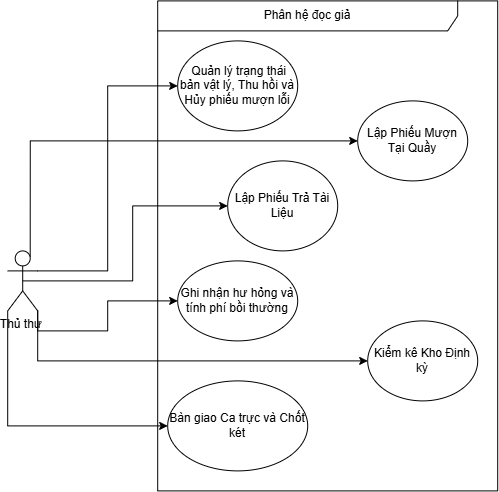

The diagram above was exported from draw.io. Its source (the exported page's mxGraphModel, read from the mxfile embedded in the PNG):
<mxGraphModel dx="1040" dy="803" grid="1" gridSize="10" guides="1" tooltips="1" connect="1" arrows="1" fold="1" page="1" pageScale="1" pageWidth="850" pageHeight="1100" math="0" shadow="0">
  <root>
    <mxCell id="0" />
    <mxCell id="1" parent="0" />
    <mxCell id="ilVdL87KEiQT8b2829jI-32" edge="1" parent="1" source="ilVdL87KEiQT8b2829jI-13" style="edgeStyle=orthogonalEdgeStyle;rounded=0;orthogonalLoop=1;jettySize=auto;html=1;exitX=1;exitY=0.3333333333333333;exitDx=0;exitDy=0;exitPerimeter=0;entryX=0;entryY=0.5;entryDx=0;entryDy=0;" target="ilVdL87KEiQT8b2829jI-15">
      <mxGeometry relative="1" as="geometry" />
    </mxCell>
    <mxCell id="ilVdL87KEiQT8b2829jI-33" edge="1" parent="1" source="ilVdL87KEiQT8b2829jI-13" style="edgeStyle=orthogonalEdgeStyle;rounded=0;orthogonalLoop=1;jettySize=auto;html=1;exitX=0.5;exitY=0.5;exitDx=0;exitDy=0;exitPerimeter=0;entryX=0;entryY=0.5;entryDx=0;entryDy=0;" target="ilVdL87KEiQT8b2829jI-16">
      <mxGeometry relative="1" as="geometry" />
    </mxCell>
    <mxCell id="ilVdL87KEiQT8b2829jI-34" edge="1" parent="1" source="ilVdL87KEiQT8b2829jI-13" style="edgeStyle=orthogonalEdgeStyle;rounded=0;orthogonalLoop=1;jettySize=auto;html=1;exitX=1;exitY=1;exitDx=0;exitDy=0;exitPerimeter=0;entryX=0;entryY=0.5;entryDx=0;entryDy=0;" target="ilVdL87KEiQT8b2829jI-17">
      <mxGeometry relative="1" as="geometry" />
    </mxCell>
    <mxCell id="ilVdL87KEiQT8b2829jI-35" edge="1" parent="1" source="ilVdL87KEiQT8b2829jI-13" style="edgeStyle=orthogonalEdgeStyle;rounded=0;orthogonalLoop=1;jettySize=auto;html=1;exitX=0.75;exitY=0.1;exitDx=0;exitDy=0;exitPerimeter=0;entryX=0;entryY=0.5;entryDx=0;entryDy=0;" target="ilVdL87KEiQT8b2829jI-18">
      <mxGeometry relative="1" as="geometry">
        <Array as="points">
          <mxPoint x="462.57" y="470" />
        </Array>
      </mxGeometry>
    </mxCell>
    <mxCell id="ilVdL87KEiQT8b2829jI-36" edge="1" parent="1" source="ilVdL87KEiQT8b2829jI-13" style="edgeStyle=orthogonalEdgeStyle;rounded=0;orthogonalLoop=1;jettySize=auto;html=1;exitX=1;exitY=1;exitDx=0;exitDy=0;exitPerimeter=0;entryX=0;entryY=0.5;entryDx=0;entryDy=0;" target="ilVdL87KEiQT8b2829jI-23">
      <mxGeometry relative="1" as="geometry" />
    </mxCell>
    <mxCell id="ilVdL87KEiQT8b2829jI-37" edge="1" parent="1" source="ilVdL87KEiQT8b2829jI-13" style="edgeStyle=orthogonalEdgeStyle;rounded=0;orthogonalLoop=1;jettySize=auto;html=1;exitX=0;exitY=1;exitDx=0;exitDy=0;exitPerimeter=0;entryX=0;entryY=0.5;entryDx=0;entryDy=0;" target="ilVdL87KEiQT8b2829jI-22">
      <mxGeometry relative="1" as="geometry" />
    </mxCell>
    <mxCell id="ilVdL87KEiQT8b2829jI-13" parent="1" style="shape=umlActor;verticalLabelPosition=bottom;verticalAlign=top;html=1;outlineConnect=0;" value="Thủ thư&amp;nbsp;" vertex="1">
      <mxGeometry height="60" width="30" x="440" y="580" as="geometry" />
    </mxCell>
    <mxCell id="ilVdL87KEiQT8b2829jI-14" parent="1" style="shape=umlFrame;whiteSpace=wrap;html=1;pointerEvents=0;width=300;height=30;" value="Phân hệ đọc giả" vertex="1">
      <mxGeometry height="490" width="340" x="590" y="330" as="geometry" />
    </mxCell>
    <mxCell id="ilVdL87KEiQT8b2829jI-15" parent="1" style="ellipse;whiteSpace=wrap;html=1;" value="&amp;nbsp;Quản lý trạng thái bản vật lý, Thu hồi và Hủy phiếu mượn lỗi" vertex="1">
      <mxGeometry height="90" width="120" x="610" y="370" as="geometry" />
    </mxCell>
    <mxCell id="ilVdL87KEiQT8b2829jI-16" parent="1" style="ellipse;whiteSpace=wrap;html=1;" value=" Lập Phiếu Trả Tài Liệu" vertex="1">
      <mxGeometry height="90" width="110" x="660" y="490" as="geometry" />
    </mxCell>
    <mxCell id="ilVdL87KEiQT8b2829jI-17" parent="1" style="ellipse;whiteSpace=wrap;html=1;" value="Ghi nhận hư hỏng và tính phí bồi thường" vertex="1">
      <mxGeometry height="80" width="120" x="610" y="590" as="geometry" />
    </mxCell>
    <mxCell id="ilVdL87KEiQT8b2829jI-18" parent="1" style="ellipse;whiteSpace=wrap;html=1;" value="Lập Phiếu Mượn Tại Quầy" vertex="1">
      <mxGeometry height="80" width="110" x="790" y="430" as="geometry" />
    </mxCell>
    <mxCell id="ilVdL87KEiQT8b2829jI-22" parent="1" style="ellipse;whiteSpace=wrap;html=1;" value="Bàn giao Ca trực và Chốt két" vertex="1">
      <mxGeometry height="90" width="140" x="600" y="710" as="geometry" />
    </mxCell>
    <mxCell id="ilVdL87KEiQT8b2829jI-23" parent="1" style="ellipse;whiteSpace=wrap;html=1;" value="Kiểm kê Kho Định kỳ" vertex="1">
      <mxGeometry height="80" width="110" x="800" y="650" as="geometry" />
    </mxCell>
  </root>
</mxGraphModel>